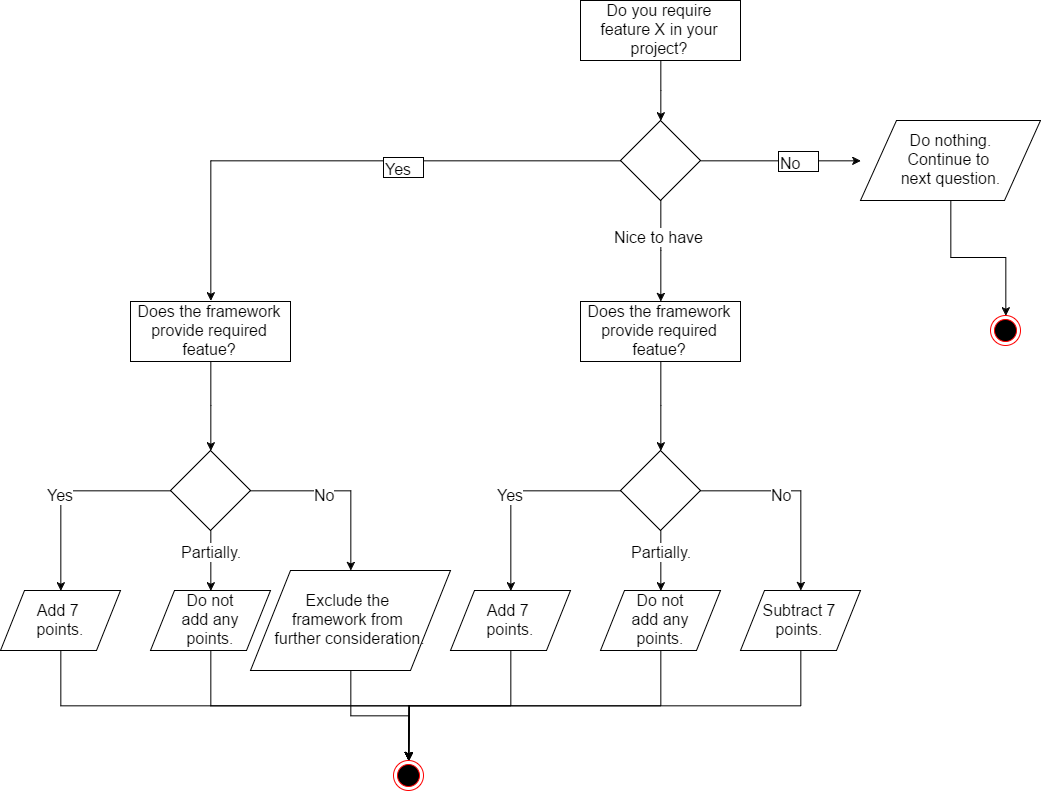

The diagram above was exported from draw.io. Its source (the exported page's mxGraphModel, read from the mxfile embedded in the PNG):
<mxGraphModel dx="2563" dy="923" grid="1" gridSize="10" guides="1" tooltips="1" connect="1" arrows="1" fold="1" page="1" pageScale="1" pageWidth="826" pageHeight="1169" background="#ffffff" math="0" shadow="0">
  <root>
    <mxCell id="0" />
    <mxCell id="1" parent="0" />
    <mxCell id="76d7b4d2e4d121da-3" style="edgeStyle=orthogonalEdgeStyle;rounded=0;html=1;exitX=0.5;exitY=1;jettySize=auto;orthogonalLoop=1;" edge="1" parent="1" source="76d7b4d2e4d121da-1" target="76d7b4d2e4d121da-2">
      <mxGeometry relative="1" as="geometry" />
    </mxCell>
    <mxCell id="76d7b4d2e4d121da-1" value="&lt;font style=&quot;font-size: 16px&quot;&gt;Do you require feature X in your project?&lt;/font&gt;" style="whiteSpace=wrap;html=1;" vertex="1" parent="1">
      <mxGeometry x="330" y="20" width="160" height="60" as="geometry" />
    </mxCell>
    <mxCell id="76d7b4d2e4d121da-11" style="edgeStyle=orthogonalEdgeStyle;rounded=0;html=1;exitX=1;exitY=0.5;entryX=0;entryY=0.5;jettySize=auto;orthogonalLoop=1;" edge="1" parent="1" source="76d7b4d2e4d121da-2" target="76d7b4d2e4d121da-10">
      <mxGeometry relative="1" as="geometry" />
    </mxCell>
    <mxCell id="76d7b4d2e4d121da-14" style="edgeStyle=orthogonalEdgeStyle;rounded=0;html=1;exitX=0;exitY=0.5;entryX=0.5;entryY=0;jettySize=auto;orthogonalLoop=1;" edge="1" parent="1" source="76d7b4d2e4d121da-2" target="76d7b4d2e4d121da-4">
      <mxGeometry relative="1" as="geometry" />
    </mxCell>
    <mxCell id="76d7b4d2e4d121da-16" style="edgeStyle=orthogonalEdgeStyle;rounded=0;html=1;exitX=0.5;exitY=1;jettySize=auto;orthogonalLoop=1;fillColor=#ffffff;strokeColor=#000000;" edge="1" parent="1" source="76d7b4d2e4d121da-2" target="76d7b4d2e4d121da-5">
      <mxGeometry relative="1" as="geometry" />
    </mxCell>
    <mxCell id="76d7b4d2e4d121da-17" value="&lt;font style=&quot;font-size: 16px&quot;&gt;Nice to have&lt;/font&gt;" style="text;html=1;resizable=0;points=[];align=center;verticalAlign=middle;labelBackgroundColor=#ffffff;" vertex="1" connectable="0" parent="76d7b4d2e4d121da-16">
      <mxGeometry x="-0.3149" y="-3" relative="1" as="geometry">
        <mxPoint as="offset" />
      </mxGeometry>
    </mxCell>
    <mxCell id="76d7b4d2e4d121da-2" value="" style="rhombus;whiteSpace=wrap;html=1;" vertex="1" parent="1">
      <mxGeometry x="370" y="140" width="80" height="80" as="geometry" />
    </mxCell>
    <mxCell id="76d7b4d2e4d121da-41" style="edgeStyle=orthogonalEdgeStyle;rounded=0;html=1;exitX=0.5;exitY=1;jettySize=auto;orthogonalLoop=1;" edge="1" parent="1" source="76d7b4d2e4d121da-4" target="76d7b4d2e4d121da-36">
      <mxGeometry relative="1" as="geometry" />
    </mxCell>
    <mxCell id="76d7b4d2e4d121da-4" value="&lt;font style=&quot;font-size: 16px&quot;&gt;Does the framework provide required featue?&lt;/font&gt;" style="whiteSpace=wrap;html=1;" vertex="1" parent="1">
      <mxGeometry x="-120" y="321" width="160" height="60" as="geometry" />
    </mxCell>
    <mxCell id="76d7b4d2e4d121da-19" style="edgeStyle=orthogonalEdgeStyle;rounded=0;html=1;exitX=0.5;exitY=1;jettySize=auto;orthogonalLoop=1;" edge="1" parent="1" source="76d7b4d2e4d121da-5" target="76d7b4d2e4d121da-18">
      <mxGeometry relative="1" as="geometry" />
    </mxCell>
    <mxCell id="76d7b4d2e4d121da-5" value="&lt;span&gt;&lt;font style=&quot;font-size: 16px&quot;&gt;Does the framework provide required featue?&lt;/font&gt;&lt;/span&gt;" style="whiteSpace=wrap;html=1;" vertex="1" parent="1">
      <mxGeometry x="330" y="321" width="160" height="60" as="geometry" />
    </mxCell>
    <mxCell id="76d7b4d2e4d121da-8" value="" style="ellipse;html=1;shape=endState;fillColor=#000000;strokeColor=#ff0000;" vertex="1" parent="1">
      <mxGeometry x="740" y="335" width="30" height="30" as="geometry" />
    </mxCell>
    <mxCell id="76d7b4d2e4d121da-12" style="edgeStyle=orthogonalEdgeStyle;rounded=0;html=1;exitX=0.5;exitY=1;entryX=0.5;entryY=0;jettySize=auto;orthogonalLoop=1;" edge="1" parent="1" source="76d7b4d2e4d121da-10" target="76d7b4d2e4d121da-8">
      <mxGeometry relative="1" as="geometry" />
    </mxCell>
    <mxCell id="76d7b4d2e4d121da-10" value="&lt;font style=&quot;font-size: 16px&quot;&gt;Do nothing.&lt;/font&gt;&lt;div&gt;&lt;font style=&quot;font-size: 16px&quot;&gt;Continue to&amp;nbsp;&lt;/font&gt;&lt;/div&gt;&lt;div&gt;&lt;font style=&quot;font-size: 16px&quot;&gt;next question.&lt;/font&gt;&lt;/div&gt;" style="shape=parallelogram;whiteSpace=wrap;html=1;" vertex="1" parent="1">
      <mxGeometry x="610" y="140" width="180" height="80" as="geometry" />
    </mxCell>
    <mxCell id="76d7b4d2e4d121da-13" value="&lt;font style=&quot;font-size: 16px&quot;&gt;No&lt;/font&gt;" style="text;html=1;resizable=0;points=[];autosize=1;align=left;verticalAlign=top;spacingTop=-4;fillColor=#ffffff;strokeColor=#000000;" vertex="1" parent="1">
      <mxGeometry x="528" y="171" width="40" height="20" as="geometry" />
    </mxCell>
    <mxCell id="76d7b4d2e4d121da-15" value="&lt;font style=&quot;font-size: 16px&quot;&gt;Yes&lt;/font&gt;" style="text;html=1;resizable=0;points=[];autosize=1;align=left;verticalAlign=top;spacingTop=-4;fillColor=#ffffff;strokeColor=#000000;" vertex="1" parent="1">
      <mxGeometry x="133" y="177" width="40" height="20" as="geometry" />
    </mxCell>
    <mxCell id="76d7b4d2e4d121da-23" style="edgeStyle=orthogonalEdgeStyle;rounded=0;html=1;exitX=0;exitY=0.5;entryX=0.5;entryY=0;jettySize=auto;orthogonalLoop=1;" edge="1" parent="1" source="76d7b4d2e4d121da-18" target="76d7b4d2e4d121da-20">
      <mxGeometry relative="1" as="geometry" />
    </mxCell>
    <mxCell id="76d7b4d2e4d121da-26" value="&lt;font style=&quot;font-size: 16px&quot;&gt;Yes&lt;/font&gt;" style="text;html=1;resizable=0;points=[];align=center;verticalAlign=middle;labelBackgroundColor=#ffffff;" vertex="1" connectable="0" parent="76d7b4d2e4d121da-23">
      <mxGeometry x="0.0864" y="-1" relative="1" as="geometry">
        <mxPoint as="offset" />
      </mxGeometry>
    </mxCell>
    <mxCell id="76d7b4d2e4d121da-24" style="edgeStyle=orthogonalEdgeStyle;rounded=0;html=1;exitX=0.5;exitY=1;entryX=0.5;entryY=0;jettySize=auto;orthogonalLoop=1;" edge="1" parent="1" source="76d7b4d2e4d121da-18" target="76d7b4d2e4d121da-21">
      <mxGeometry relative="1" as="geometry" />
    </mxCell>
    <mxCell id="76d7b4d2e4d121da-28" value="&lt;font style=&quot;font-size: 16px&quot;&gt;Partially.&lt;/font&gt;" style="text;html=1;resizable=0;points=[];align=center;verticalAlign=middle;labelBackgroundColor=#ffffff;" vertex="1" connectable="0" parent="76d7b4d2e4d121da-24">
      <mxGeometry x="-0.3483" relative="1" as="geometry">
        <mxPoint as="offset" />
      </mxGeometry>
    </mxCell>
    <mxCell id="76d7b4d2e4d121da-25" style="edgeStyle=orthogonalEdgeStyle;rounded=0;html=1;exitX=1;exitY=0.5;jettySize=auto;orthogonalLoop=1;" edge="1" parent="1" source="76d7b4d2e4d121da-18" target="76d7b4d2e4d121da-22">
      <mxGeometry relative="1" as="geometry" />
    </mxCell>
    <mxCell id="76d7b4d2e4d121da-27" value="&lt;font style=&quot;font-size: 16px&quot;&gt;No&lt;/font&gt;" style="text;html=1;resizable=0;points=[];align=center;verticalAlign=middle;labelBackgroundColor=#ffffff;" vertex="1" connectable="0" parent="76d7b4d2e4d121da-25">
      <mxGeometry x="-0.1907" y="-3" relative="1" as="geometry">
        <mxPoint as="offset" />
      </mxGeometry>
    </mxCell>
    <mxCell id="76d7b4d2e4d121da-18" value="" style="rhombus;whiteSpace=wrap;html=1;" vertex="1" parent="1">
      <mxGeometry x="370" y="470" width="80" height="80" as="geometry" />
    </mxCell>
    <mxCell id="76d7b4d2e4d121da-45" style="edgeStyle=orthogonalEdgeStyle;rounded=0;html=1;exitX=0.5;exitY=1;jettySize=auto;orthogonalLoop=1;" edge="1" parent="1" source="76d7b4d2e4d121da-20" target="76d7b4d2e4d121da-29">
      <mxGeometry relative="1" as="geometry" />
    </mxCell>
    <mxCell id="76d7b4d2e4d121da-20" value="&lt;font style=&quot;font-size: 16px&quot;&gt;Add 7&amp;nbsp;&lt;/font&gt;&lt;div&gt;&lt;font style=&quot;font-size: 16px&quot;&gt;points.&lt;/font&gt;&lt;/div&gt;" style="shape=parallelogram;whiteSpace=wrap;html=1;" vertex="1" parent="1">
      <mxGeometry x="200" y="610" width="120" height="60" as="geometry" />
    </mxCell>
    <mxCell id="76d7b4d2e4d121da-46" style="edgeStyle=orthogonalEdgeStyle;rounded=0;html=1;exitX=0.5;exitY=1;jettySize=auto;orthogonalLoop=1;" edge="1" parent="1" source="76d7b4d2e4d121da-21" target="76d7b4d2e4d121da-29">
      <mxGeometry relative="1" as="geometry" />
    </mxCell>
    <mxCell id="76d7b4d2e4d121da-21" value="&lt;font style=&quot;font-size: 16px&quot;&gt;Do not&lt;/font&gt;&lt;div&gt;&lt;font style=&quot;font-size: 16px&quot;&gt;add any&lt;/font&gt;&lt;/div&gt;&lt;div&gt;&lt;font style=&quot;font-size: 16px&quot;&gt;points.&lt;/font&gt;&lt;/div&gt;" style="shape=parallelogram;whiteSpace=wrap;html=1;" vertex="1" parent="1">
      <mxGeometry x="350" y="610" width="120" height="60" as="geometry" />
    </mxCell>
    <mxCell id="76d7b4d2e4d121da-47" style="edgeStyle=orthogonalEdgeStyle;rounded=0;html=1;exitX=0.5;exitY=1;jettySize=auto;orthogonalLoop=1;" edge="1" parent="1" source="76d7b4d2e4d121da-22" target="76d7b4d2e4d121da-29">
      <mxGeometry relative="1" as="geometry" />
    </mxCell>
    <mxCell id="76d7b4d2e4d121da-22" value="&lt;font style=&quot;font-size: 16px&quot;&gt;Subtract 7 points.&lt;/font&gt;" style="shape=parallelogram;whiteSpace=wrap;html=1;" vertex="1" parent="1">
      <mxGeometry x="490" y="610" width="120" height="60" as="geometry" />
    </mxCell>
    <mxCell id="76d7b4d2e4d121da-29" value="" style="ellipse;html=1;shape=endState;fillColor=#000000;strokeColor=#ff0000;" vertex="1" parent="1">
      <mxGeometry x="143" y="780" width="30" height="30" as="geometry" />
    </mxCell>
    <mxCell id="76d7b4d2e4d121da-30" style="edgeStyle=orthogonalEdgeStyle;rounded=0;html=1;exitX=0;exitY=0.5;entryX=0.5;entryY=0;jettySize=auto;orthogonalLoop=1;" edge="1" source="76d7b4d2e4d121da-36" target="76d7b4d2e4d121da-37" parent="1">
      <mxGeometry relative="1" as="geometry" />
    </mxCell>
    <mxCell id="76d7b4d2e4d121da-31" value="&lt;font style=&quot;font-size: 16px&quot;&gt;Yes&lt;/font&gt;" style="text;html=1;resizable=0;points=[];align=center;verticalAlign=middle;labelBackgroundColor=#ffffff;" vertex="1" connectable="0" parent="76d7b4d2e4d121da-30">
      <mxGeometry x="0.0864" y="-1" relative="1" as="geometry">
        <mxPoint as="offset" />
      </mxGeometry>
    </mxCell>
    <mxCell id="76d7b4d2e4d121da-32" style="edgeStyle=orthogonalEdgeStyle;rounded=0;html=1;exitX=0.5;exitY=1;entryX=0.5;entryY=0;jettySize=auto;orthogonalLoop=1;" edge="1" source="76d7b4d2e4d121da-36" target="76d7b4d2e4d121da-38" parent="1">
      <mxGeometry relative="1" as="geometry" />
    </mxCell>
    <mxCell id="76d7b4d2e4d121da-33" value="&lt;font style=&quot;font-size: 16px&quot;&gt;Partially.&lt;/font&gt;" style="text;html=1;resizable=0;points=[];align=center;verticalAlign=middle;labelBackgroundColor=#ffffff;" vertex="1" connectable="0" parent="76d7b4d2e4d121da-32">
      <mxGeometry x="-0.3483" relative="1" as="geometry">
        <mxPoint as="offset" />
      </mxGeometry>
    </mxCell>
    <mxCell id="76d7b4d2e4d121da-34" style="edgeStyle=orthogonalEdgeStyle;rounded=0;html=1;exitX=1;exitY=0.5;jettySize=auto;orthogonalLoop=1;" edge="1" source="76d7b4d2e4d121da-36" target="76d7b4d2e4d121da-39" parent="1">
      <mxGeometry relative="1" as="geometry" />
    </mxCell>
    <mxCell id="76d7b4d2e4d121da-35" value="&lt;font style=&quot;font-size: 16px&quot;&gt;No&lt;/font&gt;" style="text;html=1;resizable=0;points=[];align=center;verticalAlign=middle;labelBackgroundColor=#ffffff;" vertex="1" connectable="0" parent="76d7b4d2e4d121da-34">
      <mxGeometry x="-0.1907" y="-3" relative="1" as="geometry">
        <mxPoint as="offset" />
      </mxGeometry>
    </mxCell>
    <mxCell id="76d7b4d2e4d121da-36" value="" style="rhombus;whiteSpace=wrap;html=1;" vertex="1" parent="1">
      <mxGeometry x="-80" y="470" width="80" height="80" as="geometry" />
    </mxCell>
    <mxCell id="76d7b4d2e4d121da-42" style="edgeStyle=orthogonalEdgeStyle;rounded=0;html=1;exitX=0.5;exitY=1;entryX=0.5;entryY=0;jettySize=auto;orthogonalLoop=1;" edge="1" parent="1" source="76d7b4d2e4d121da-37" target="76d7b4d2e4d121da-29">
      <mxGeometry relative="1" as="geometry" />
    </mxCell>
    <mxCell id="76d7b4d2e4d121da-37" value="&lt;font style=&quot;font-size: 16px&quot;&gt;Add 7&amp;nbsp;&lt;/font&gt;&lt;div&gt;&lt;font style=&quot;font-size: 16px&quot;&gt;points.&lt;/font&gt;&lt;/div&gt;" style="shape=parallelogram;whiteSpace=wrap;html=1;" vertex="1" parent="1">
      <mxGeometry x="-250" y="610" width="120" height="60" as="geometry" />
    </mxCell>
    <mxCell id="76d7b4d2e4d121da-43" style="edgeStyle=orthogonalEdgeStyle;rounded=0;html=1;exitX=0.5;exitY=1;jettySize=auto;orthogonalLoop=1;" edge="1" parent="1" source="76d7b4d2e4d121da-38" target="76d7b4d2e4d121da-29">
      <mxGeometry relative="1" as="geometry" />
    </mxCell>
    <mxCell id="76d7b4d2e4d121da-38" value="&lt;font style=&quot;font-size: 16px&quot;&gt;Do not&lt;/font&gt;&lt;div&gt;&lt;font style=&quot;font-size: 16px&quot;&gt;add any&lt;/font&gt;&lt;/div&gt;&lt;div&gt;&lt;font style=&quot;font-size: 16px&quot;&gt;points.&lt;/font&gt;&lt;/div&gt;" style="shape=parallelogram;whiteSpace=wrap;html=1;" vertex="1" parent="1">
      <mxGeometry x="-100" y="610" width="120" height="60" as="geometry" />
    </mxCell>
    <mxCell id="76d7b4d2e4d121da-44" style="edgeStyle=orthogonalEdgeStyle;rounded=0;html=1;exitX=0.5;exitY=1;jettySize=auto;orthogonalLoop=1;" edge="1" parent="1" source="76d7b4d2e4d121da-39" target="76d7b4d2e4d121da-29">
      <mxGeometry relative="1" as="geometry" />
    </mxCell>
    <mxCell id="76d7b4d2e4d121da-39" value="&lt;font style=&quot;font-size: 16px&quot;&gt;Exclude the &lt;br&gt;framework from &lt;br&gt;further consideration.&lt;/font&gt;" style="shape=parallelogram;whiteSpace=wrap;html=1;" vertex="1" parent="1">
      <mxGeometry y="590" width="200" height="100" as="geometry" />
    </mxCell>
  </root>
</mxGraphModel>